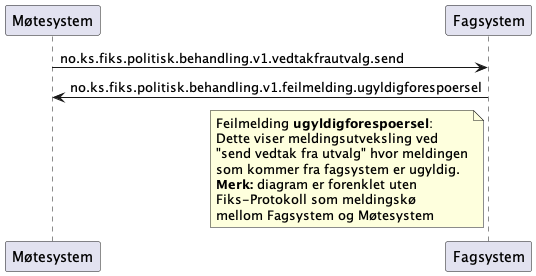

The diagram above was rendered by PlantUML. Its source (embedded in the PNG):
@startuml
participant Møtesystem as "Møtesystem"
participant Fagsystem as "Fagsystem"

Møtesystem -> Fagsystem : no.ks.fiks.politisk.behandling.v1.vedtakfrautvalg.send
Møtesystem <- Fagsystem : no.ks.fiks.politisk.behandling.v1.feilmelding.ugyldigforespoersel

note left of Fagsystem
Feilmelding **ugyldigforespoersel**:
Dette viser meldingsutveksling ved
"send vedtak fra utvalg" hvor meldingen
som kommer fra fagsystem er ugyldig.
**Merk:** diagram er forenklet uten
Fiks-Protokoll som meldingskø
mellom Fagsystem og Møtesystem
end note

@enduml